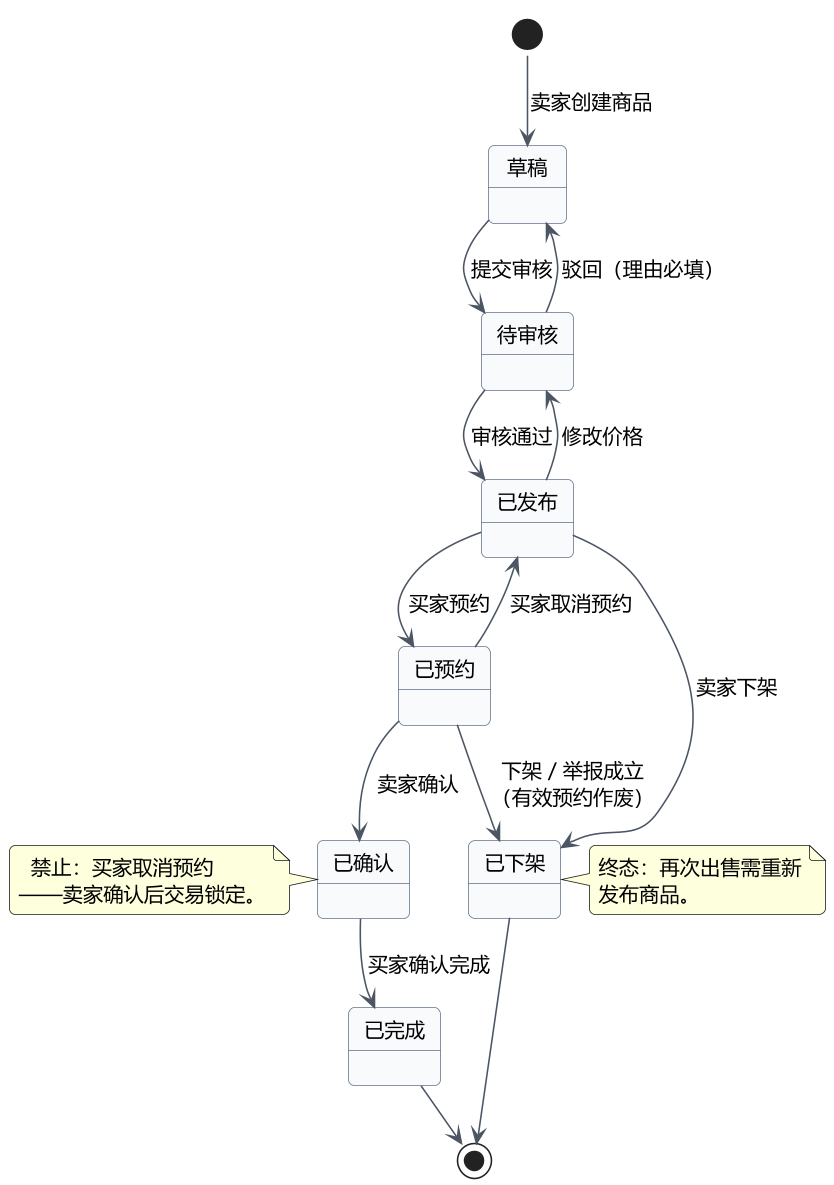

The diagram above was rendered by PlantUML. Its source (embedded in the PNG):
@startuml
!pragma layout smetana
skinparam defaultFontName "Microsoft YaHei"
skinparam dpi 150
skinparam shadowing false
skinparam roundcorner 8
skinparam backgroundColor #FFFFFF
skinparam ArrowColor #4B5563
skinparam stateBorderColor #64748B
skinparam stateBackgroundColor #F8FAFC
skinparam stateFontSize 13

state "草稿" as Draft
state "待审核" as Pending
state "已发布" as Published
state "已预约" as Reserved
state "已确认" as Confirmed
state "已完成" as Finished
state "已下架" as Offline

[*] --> Draft : 卖家创建商品
Draft --> Pending : 提交审核
Pending --> Published : 审核通过
Pending --> Draft : 驳回（理由必填）
Published --> Reserved : 买家预约
Published --> Pending : 修改价格
Published --> Offline : 卖家下架
Reserved --> Published : 买家取消预约
Reserved --> Confirmed : 卖家确认
Reserved --> Offline : 下架 / 举报成立\n（有效预约作废）
Confirmed --> Finished : 买家确认完成
Finished --> [*]
Offline --> [*]

note right of Offline
  终态：再次出售需重新
  发布商品。
end note

note left of Confirmed
  禁止：买家取消预约
——卖家确认后交易锁定。
end note
@enduml